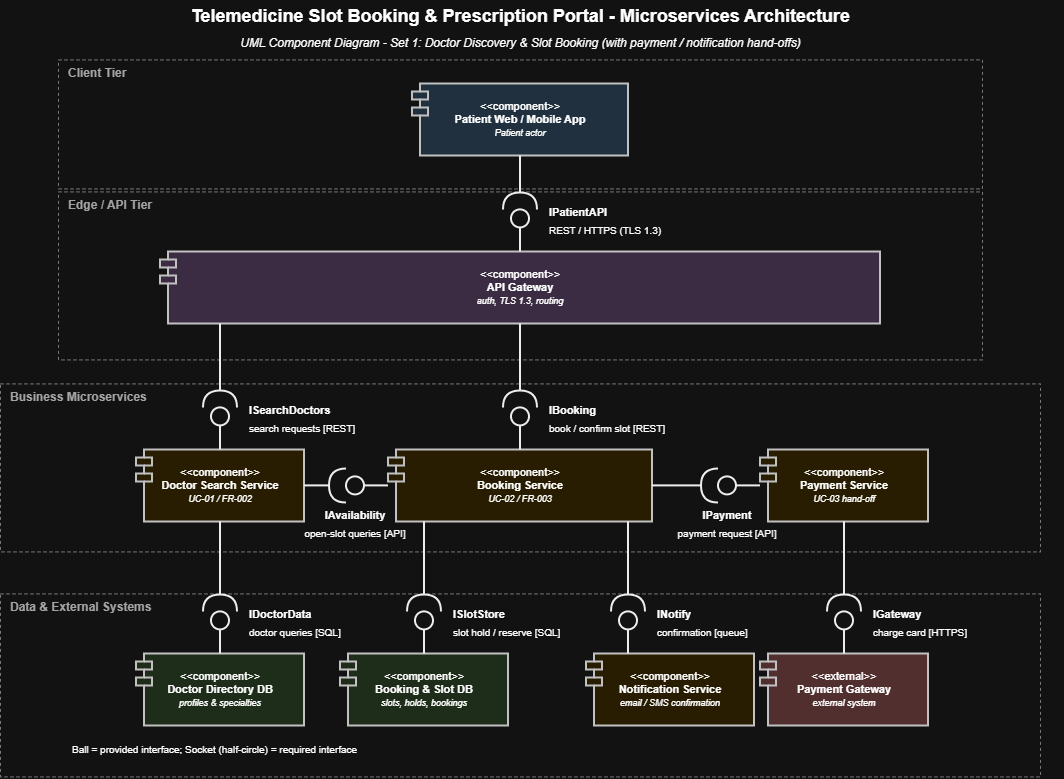

The diagram above was exported from draw.io. Its source (the exported page's mxGraphModel, read from the mxfile embedded in the PNG):
<mxGraphModel dx="2288" dy="783" grid="1" gridSize="10" guides="1" tooltips="1" connect="1" arrows="1" fold="1" page="1" pageScale="1" pageWidth="1000" pageHeight="700" math="0" shadow="0">
  <root>
    <mxCell id="0" />
    <mxCell id="1" parent="0" />
    <mxCell id="c2" parent="1" style="text;html=1;align=center;fontSize=18;fontStyle=1;" value="Telemedicine Slot Booking &amp; Prescription Portal - Microservices Architecture" vertex="1">
      <mxGeometry height="30" width="840" x="60" y="6" as="geometry" />
    </mxCell>
    <mxCell id="c3" parent="1" style="text;html=1;align=center;fontSize=12;fontStyle=2;" value="UML Component Diagram - Set 1: Doctor Discovery &amp; Slot Booking (with payment / notification hand-offs)" vertex="1">
      <mxGeometry height="24" width="840" x="60" y="36" as="geometry" />
    </mxCell>
    <mxCell id="c4" parent="1" style="rounded=0;dashed=1;fillColor=none;strokeColor=#888888;align=left;verticalAlign=top;spacingLeft=8;fontStyle=1;fontColor=#555555;html=1;" value="Client Tier" vertex="1">
      <mxGeometry height="129" width="924" x="18" y="66" as="geometry" />
    </mxCell>
    <mxCell id="c5" parent="1" style="rounded=0;dashed=1;fillColor=none;strokeColor=#888888;align=left;verticalAlign=top;spacingLeft=8;fontStyle=1;fontColor=#555555;html=1;" value="Edge / API Tier" vertex="1">
      <mxGeometry height="168" width="924" x="18" y="198" as="geometry" />
    </mxCell>
    <mxCell id="c6" parent="1" style="rounded=0;dashed=1;fillColor=none;strokeColor=#888888;align=left;verticalAlign=top;spacingLeft=8;fontStyle=1;fontColor=#555555;html=1;" value="Business Microservices" vertex="1">
      <mxGeometry height="168" width="1040" x="-40" y="390" as="geometry" />
    </mxCell>
    <mxCell id="c7" parent="1" style="rounded=0;dashed=1;fillColor=none;strokeColor=#888888;align=left;verticalAlign=top;spacingLeft=8;fontStyle=1;fontColor=#555555;html=1;" value="Data &amp; External Systems" vertex="1">
      <mxGeometry height="183" width="1040" x="-40" y="600" as="geometry" />
    </mxCell>
    <mxCell id="c8" parent="1" style="html=1;dropTarget=0;whiteSpace=wrap;shape=module;jettyWidth=16;jettyHeight=8;align=center;fillColor=#CFE2F3;strokeColor=#333333;strokeWidth=2;fontSize=11;" value="&amp;lt;&amp;lt;component&amp;gt;&amp;gt;&lt;br&gt;&lt;b&gt;Patient Web / Mobile App&lt;/b&gt;&lt;br&gt;&lt;i&gt;&lt;font style=&quot;font-size:9px&quot;&gt;Patient actor&lt;/font&gt;&lt;/i&gt;" vertex="1">
      <mxGeometry height="72" width="216" x="372" y="90" as="geometry" />
    </mxCell>
    <mxCell id="c9" parent="1" style="html=1;dropTarget=0;whiteSpace=wrap;shape=module;jettyWidth=16;jettyHeight=8;align=center;fillColor=#E6D5F0;strokeColor=#333333;strokeWidth=2;fontSize=11;" value="&amp;lt;&amp;lt;component&amp;gt;&amp;gt;&lt;br&gt;&lt;b&gt;API Gateway&lt;/b&gt;&lt;br&gt;&lt;i&gt;&lt;font style=&quot;font-size:9px&quot;&gt;auth, TLS 1.3, routing&lt;/font&gt;&lt;/i&gt;" vertex="1">
      <mxGeometry height="72" width="720" x="120" y="258" as="geometry" />
    </mxCell>
    <mxCell id="c10" parent="1" style="html=1;dropTarget=0;whiteSpace=wrap;shape=module;jettyWidth=16;jettyHeight=8;align=center;fillColor=#FFF2CC;strokeColor=#333333;strokeWidth=2;fontSize=11;" value="&amp;lt;&amp;lt;component&amp;gt;&amp;gt;&lt;br&gt;&lt;b&gt;Doctor Search Service&lt;/b&gt;&lt;br&gt;&lt;i&gt;&lt;font style=&quot;font-size:9px&quot;&gt;UC-01 / FR-002&lt;/font&gt;&lt;/i&gt;" vertex="1">
      <mxGeometry height="72" width="168" x="96" y="456" as="geometry" />
    </mxCell>
    <mxCell id="c11" parent="1" style="html=1;dropTarget=0;whiteSpace=wrap;shape=module;jettyWidth=16;jettyHeight=8;align=center;fillColor=#FFF2CC;strokeColor=#333333;strokeWidth=2;fontSize=11;" value="&amp;lt;&amp;lt;component&amp;gt;&amp;gt;&lt;br&gt;&lt;b&gt;Booking Service&lt;/b&gt;&lt;br&gt;&lt;i&gt;&lt;font style=&quot;font-size:9px&quot;&gt;UC-02 / FR-003&lt;/font&gt;&lt;/i&gt;" vertex="1">
      <mxGeometry height="72" width="264" x="348" y="456" as="geometry" />
    </mxCell>
    <mxCell id="c12" parent="1" style="html=1;dropTarget=0;whiteSpace=wrap;shape=module;jettyWidth=16;jettyHeight=8;align=center;fillColor=#FFF2CC;strokeColor=#333333;strokeWidth=2;fontSize=11;" value="&amp;lt;&amp;lt;component&amp;gt;&amp;gt;&lt;br&gt;&lt;b&gt;Payment Service&lt;/b&gt;&lt;br&gt;&lt;i&gt;&lt;font style=&quot;font-size:9px&quot;&gt;UC-03 hand-off&lt;/font&gt;&lt;/i&gt;" vertex="1">
      <mxGeometry height="72" width="168" x="720" y="456" as="geometry" />
    </mxCell>
    <mxCell id="c13" parent="1" style="html=1;dropTarget=0;whiteSpace=wrap;shape=module;jettyWidth=16;jettyHeight=8;align=center;fillColor=#D9EAD3;strokeColor=#333333;strokeWidth=2;fontSize=11;" value="&amp;lt;&amp;lt;component&amp;gt;&amp;gt;&lt;br&gt;&lt;b&gt;Doctor Directory DB&lt;/b&gt;&lt;br&gt;&lt;i&gt;&lt;font style=&quot;font-size:9px&quot;&gt;profiles &amp;amp; specialties&lt;/font&gt;&lt;/i&gt;" vertex="1">
      <mxGeometry height="72" width="168" x="96" y="660" as="geometry" />
    </mxCell>
    <mxCell id="c14" parent="1" style="html=1;dropTarget=0;whiteSpace=wrap;shape=module;jettyWidth=16;jettyHeight=8;align=center;fillColor=#D9EAD3;strokeColor=#333333;strokeWidth=2;fontSize=11;" value="&amp;lt;&amp;lt;component&amp;gt;&amp;gt;&lt;br&gt;&lt;b&gt;Booking &amp;amp; Slot DB&lt;/b&gt;&lt;br&gt;&lt;i&gt;&lt;font style=&quot;font-size:9px&quot;&gt;slots, holds, bookings&lt;/font&gt;&lt;/i&gt;" vertex="1">
      <mxGeometry height="72" width="168" x="300" y="660" as="geometry" />
    </mxCell>
    <mxCell id="c15" parent="1" style="html=1;dropTarget=0;whiteSpace=wrap;shape=module;jettyWidth=16;jettyHeight=8;align=center;fillColor=#FFF2CC;strokeColor=#333333;strokeWidth=2;fontSize=11;" value="&amp;lt;&amp;lt;component&amp;gt;&amp;gt;&lt;br&gt;&lt;b&gt;Notification Service&lt;/b&gt;&lt;br&gt;&lt;i&gt;&lt;font style=&quot;font-size:9px&quot;&gt;email / SMS confirmation&lt;/font&gt;&lt;/i&gt;" vertex="1">
      <mxGeometry height="72" width="168" x="546" y="660" as="geometry" />
    </mxCell>
    <mxCell id="c16" parent="1" style="html=1;dropTarget=0;whiteSpace=wrap;shape=module;jettyWidth=16;jettyHeight=8;align=center;fillColor=#F4CCCC;strokeColor=#333333;strokeWidth=2;fontSize=11;" value="&amp;lt;&amp;lt;external&amp;gt;&amp;gt;&lt;br&gt;&lt;b&gt;Payment Gateway&lt;/b&gt;&lt;br&gt;&lt;i&gt;&lt;font style=&quot;font-size:9px&quot;&gt;external system&lt;/font&gt;&lt;/i&gt;" vertex="1">
      <mxGeometry height="72" width="168" x="720" y="660" as="geometry" />
    </mxCell>
    <mxCell id="c17" edge="1" parent="1" style="endArrow=none;html=1;strokeColor=#000000;strokeWidth=2;">
      <mxGeometry relative="1" as="geometry">
        <mxPoint x="480" y="258" as="sourcePoint" />
        <mxPoint x="480" y="225" as="targetPoint" />
      </mxGeometry>
    </mxCell>
    <mxCell id="c18" edge="1" parent="1" style="html=1;endFill=0;strokeColor=#000000;strokeWidth=2;endArrow=halfCircle;endSize=14;">
      <mxGeometry relative="1" as="geometry">
        <mxPoint x="480" y="162" as="sourcePoint" />
        <mxPoint x="480" y="216" as="targetPoint" />
      </mxGeometry>
    </mxCell>
    <mxCell id="c19" parent="1" style="ellipse;html=1;fillColor=#ffffff;strokeColor=#000000;strokeWidth=2;" value="" vertex="1">
      <mxGeometry height="18" width="18" x="471" y="216" as="geometry" />
    </mxCell>
    <mxCell id="c20" parent="1" style="text;html=1;align=left;verticalAlign=middle;whiteSpace=wrap;fontSize=11;fontStyle=1;" value="IPatientAPI" vertex="1">
      <mxGeometry height="24" width="192" x="507" y="207" as="geometry" />
    </mxCell>
    <mxCell id="c21" parent="1" style="text;html=1;align=left;verticalAlign=middle;whiteSpace=wrap;fontSize=10;" value="REST / HTTPS (TLS 1.3)" vertex="1">
      <mxGeometry height="24" width="192" x="507" y="225" as="geometry" />
    </mxCell>
    <mxCell id="c22" edge="1" parent="1" style="endArrow=none;html=1;strokeColor=#000000;strokeWidth=2;">
      <mxGeometry relative="1" as="geometry">
        <mxPoint x="180" y="456" as="sourcePoint" />
        <mxPoint x="180" y="423" as="targetPoint" />
      </mxGeometry>
    </mxCell>
    <mxCell id="c23" edge="1" parent="1" style="html=1;endFill=0;strokeColor=#000000;strokeWidth=2;endArrow=halfCircle;endSize=14;">
      <mxGeometry relative="1" as="geometry">
        <mxPoint x="180" y="330" as="sourcePoint" />
        <mxPoint x="180" y="414" as="targetPoint" />
      </mxGeometry>
    </mxCell>
    <mxCell id="c24" parent="1" style="ellipse;html=1;fillColor=#ffffff;strokeColor=#000000;strokeWidth=2;" value="" vertex="1">
      <mxGeometry height="18" width="18" x="171" y="414" as="geometry" />
    </mxCell>
    <mxCell id="c25" parent="1" style="text;html=1;align=left;verticalAlign=middle;whiteSpace=wrap;fontSize=11;fontStyle=1;" value="ISearchDoctors" vertex="1">
      <mxGeometry height="24" width="192" x="207" y="405" as="geometry" />
    </mxCell>
    <mxCell id="c26" parent="1" style="text;html=1;align=left;verticalAlign=middle;whiteSpace=wrap;fontSize=10;" value="search requests [REST]" vertex="1">
      <mxGeometry height="24" width="192" x="207" y="423" as="geometry" />
    </mxCell>
    <mxCell id="c27" edge="1" parent="1" style="endArrow=none;html=1;strokeColor=#000000;strokeWidth=2;">
      <mxGeometry relative="1" as="geometry">
        <mxPoint x="480" y="456" as="sourcePoint" />
        <mxPoint x="480" y="423" as="targetPoint" />
      </mxGeometry>
    </mxCell>
    <mxCell id="c28" edge="1" parent="1" style="html=1;endFill=0;strokeColor=#000000;strokeWidth=2;endArrow=halfCircle;endSize=14;">
      <mxGeometry relative="1" as="geometry">
        <mxPoint x="480" y="330" as="sourcePoint" />
        <mxPoint x="480" y="414" as="targetPoint" />
      </mxGeometry>
    </mxCell>
    <mxCell id="c29" parent="1" style="ellipse;html=1;fillColor=#ffffff;strokeColor=#000000;strokeWidth=2;" value="" vertex="1">
      <mxGeometry height="18" width="18" x="471" y="414" as="geometry" />
    </mxCell>
    <mxCell id="c30" parent="1" style="text;html=1;align=left;verticalAlign=middle;whiteSpace=wrap;fontSize=11;fontStyle=1;" value="IBooking" vertex="1">
      <mxGeometry height="24" width="192" x="507" y="405" as="geometry" />
    </mxCell>
    <mxCell id="c31" parent="1" style="text;html=1;align=left;verticalAlign=middle;whiteSpace=wrap;fontSize=10;" value="book / confirm slot [REST]" vertex="1">
      <mxGeometry height="24" width="192" x="507" y="423" as="geometry" />
    </mxCell>
    <mxCell id="c32" edge="1" parent="1" style="endArrow=none;html=1;strokeColor=#000000;strokeWidth=2;">
      <mxGeometry relative="1" as="geometry">
        <mxPoint x="348" y="492" as="sourcePoint" />
        <mxPoint x="315" y="492" as="targetPoint" />
      </mxGeometry>
    </mxCell>
    <mxCell id="c33" edge="1" parent="1" style="html=1;endFill=0;strokeColor=#000000;strokeWidth=2;endArrow=halfCircle;endSize=14;">
      <mxGeometry relative="1" as="geometry">
        <mxPoint x="264" y="492" as="sourcePoint" />
        <mxPoint x="306" y="492" as="targetPoint" />
      </mxGeometry>
    </mxCell>
    <mxCell id="c34" parent="1" style="ellipse;html=1;fillColor=#ffffff;strokeColor=#000000;strokeWidth=2;" value="" vertex="1">
      <mxGeometry height="18" width="18" x="306" y="483" as="geometry" />
    </mxCell>
    <mxCell id="c35" parent="1" style="text;html=1;align=center;verticalAlign=middle;whiteSpace=wrap;fontSize=11;fontStyle=1;" value="IAvailability" vertex="1">
      <mxGeometry height="24" width="120" x="255" y="510" as="geometry" />
    </mxCell>
    <mxCell id="c36" parent="1" style="text;html=1;align=center;verticalAlign=middle;whiteSpace=wrap;fontSize=10;" value="open-slot queries [API]" vertex="1">
      <mxGeometry height="24" width="144" x="243" y="528" as="geometry" />
    </mxCell>
    <mxCell id="c37" edge="1" parent="1" style="endArrow=none;html=1;strokeColor=#000000;strokeWidth=2;">
      <mxGeometry relative="1" as="geometry">
        <mxPoint x="720" y="492" as="sourcePoint" />
        <mxPoint x="687" y="492" as="targetPoint" />
      </mxGeometry>
    </mxCell>
    <mxCell id="c38" edge="1" parent="1" style="html=1;endFill=0;strokeColor=#000000;strokeWidth=2;endArrow=halfCircle;endSize=14;">
      <mxGeometry relative="1" as="geometry">
        <mxPoint x="612" y="492" as="sourcePoint" />
        <mxPoint x="678" y="492" as="targetPoint" />
      </mxGeometry>
    </mxCell>
    <mxCell id="c39" parent="1" style="ellipse;html=1;fillColor=#ffffff;strokeColor=#000000;strokeWidth=2;" value="" vertex="1">
      <mxGeometry height="18" width="18" x="678" y="483" as="geometry" />
    </mxCell>
    <mxCell id="c40" parent="1" style="text;html=1;align=center;verticalAlign=middle;whiteSpace=wrap;fontSize=11;fontStyle=1;" value="IPayment" vertex="1">
      <mxGeometry height="24" width="120" x="627" y="510" as="geometry" />
    </mxCell>
    <mxCell id="c41" parent="1" style="text;html=1;align=center;verticalAlign=middle;whiteSpace=wrap;fontSize=10;" value="payment request [API]" vertex="1">
      <mxGeometry height="24" width="144" x="615" y="528" as="geometry" />
    </mxCell>
    <mxCell id="c42" edge="1" parent="1" style="endArrow=none;html=1;strokeColor=#000000;strokeWidth=2;">
      <mxGeometry relative="1" as="geometry">
        <mxPoint x="180" y="660" as="sourcePoint" />
        <mxPoint x="180" y="627" as="targetPoint" />
      </mxGeometry>
    </mxCell>
    <mxCell id="c43" edge="1" parent="1" style="html=1;endFill=0;strokeColor=#000000;strokeWidth=2;endArrow=halfCircle;endSize=14;">
      <mxGeometry relative="1" as="geometry">
        <mxPoint x="180" y="528" as="sourcePoint" />
        <mxPoint x="180" y="618" as="targetPoint" />
      </mxGeometry>
    </mxCell>
    <mxCell id="c44" parent="1" style="ellipse;html=1;fillColor=#ffffff;strokeColor=#000000;strokeWidth=2;" value="" vertex="1">
      <mxGeometry height="18" width="18" x="171" y="618" as="geometry" />
    </mxCell>
    <mxCell id="c45" parent="1" style="text;html=1;align=left;verticalAlign=middle;whiteSpace=wrap;fontSize=11;fontStyle=1;" value="IDoctorData" vertex="1">
      <mxGeometry height="24" width="192" x="207" y="609" as="geometry" />
    </mxCell>
    <mxCell id="c46" parent="1" style="text;html=1;align=left;verticalAlign=middle;whiteSpace=wrap;fontSize=10;" value="doctor queries [SQL]" vertex="1">
      <mxGeometry height="24" width="192" x="207" y="627" as="geometry" />
    </mxCell>
    <mxCell id="c47" edge="1" parent="1" style="endArrow=none;html=1;strokeColor=#000000;strokeWidth=2;">
      <mxGeometry relative="1" as="geometry">
        <mxPoint x="384" y="660" as="sourcePoint" />
        <mxPoint x="384" y="627" as="targetPoint" />
      </mxGeometry>
    </mxCell>
    <mxCell id="c48" edge="1" parent="1" style="html=1;endFill=0;strokeColor=#000000;strokeWidth=2;endArrow=halfCircle;endSize=14;">
      <mxGeometry relative="1" as="geometry">
        <mxPoint x="384" y="528" as="sourcePoint" />
        <mxPoint x="384" y="618" as="targetPoint" />
      </mxGeometry>
    </mxCell>
    <mxCell id="c49" parent="1" style="ellipse;html=1;fillColor=#ffffff;strokeColor=#000000;strokeWidth=2;" value="" vertex="1">
      <mxGeometry height="18" width="18" x="375" y="618" as="geometry" />
    </mxCell>
    <mxCell id="c50" parent="1" style="text;html=1;align=left;verticalAlign=middle;whiteSpace=wrap;fontSize=11;fontStyle=1;" value="ISlotStore" vertex="1">
      <mxGeometry height="24" width="192" x="411" y="609" as="geometry" />
    </mxCell>
    <mxCell id="c51" parent="1" style="text;html=1;align=left;verticalAlign=middle;whiteSpace=wrap;fontSize=10;" value="slot hold / reserve [SQL]" vertex="1">
      <mxGeometry height="24" width="192" x="411" y="627" as="geometry" />
    </mxCell>
    <mxCell id="c52" edge="1" parent="1" style="endArrow=none;html=1;strokeColor=#000000;strokeWidth=2;">
      <mxGeometry relative="1" as="geometry">
        <mxPoint x="588" y="660" as="sourcePoint" />
        <mxPoint x="588" y="627" as="targetPoint" />
      </mxGeometry>
    </mxCell>
    <mxCell id="c53" edge="1" parent="1" style="html=1;endFill=0;strokeColor=#000000;strokeWidth=2;endArrow=halfCircle;endSize=14;">
      <mxGeometry relative="1" as="geometry">
        <mxPoint x="588" y="528" as="sourcePoint" />
        <mxPoint x="588" y="618" as="targetPoint" />
      </mxGeometry>
    </mxCell>
    <mxCell id="c54" parent="1" style="ellipse;html=1;fillColor=#ffffff;strokeColor=#000000;strokeWidth=2;" value="" vertex="1">
      <mxGeometry height="18" width="18" x="579" y="618" as="geometry" />
    </mxCell>
    <mxCell id="c55" parent="1" style="text;html=1;align=left;verticalAlign=middle;whiteSpace=wrap;fontSize=11;fontStyle=1;" value="INotify" vertex="1">
      <mxGeometry height="24" width="192" x="615" y="609" as="geometry" />
    </mxCell>
    <mxCell id="c56" parent="1" style="text;html=1;align=left;verticalAlign=middle;whiteSpace=wrap;fontSize=10;" value="confirmation [queue]" vertex="1">
      <mxGeometry height="24" width="192" x="615" y="627" as="geometry" />
    </mxCell>
    <mxCell id="c57" edge="1" parent="1" style="endArrow=none;html=1;strokeColor=#000000;strokeWidth=2;">
      <mxGeometry relative="1" as="geometry">
        <mxPoint x="804" y="660" as="sourcePoint" />
        <mxPoint x="804" y="627" as="targetPoint" />
      </mxGeometry>
    </mxCell>
    <mxCell id="c58" edge="1" parent="1" style="html=1;endFill=0;strokeColor=#000000;strokeWidth=2;endArrow=halfCircle;endSize=14;">
      <mxGeometry relative="1" as="geometry">
        <mxPoint x="804" y="528" as="sourcePoint" />
        <mxPoint x="804" y="618" as="targetPoint" />
      </mxGeometry>
    </mxCell>
    <mxCell id="c59" parent="1" style="ellipse;html=1;fillColor=#ffffff;strokeColor=#000000;strokeWidth=2;" value="" vertex="1">
      <mxGeometry height="18" width="18" x="795" y="618" as="geometry" />
    </mxCell>
    <mxCell id="c60" parent="1" style="text;html=1;align=left;verticalAlign=middle;whiteSpace=wrap;fontSize=11;fontStyle=1;" value="IGateway" vertex="1">
      <mxGeometry height="24" width="192" x="831" y="609" as="geometry" />
    </mxCell>
    <mxCell id="c61" parent="1" style="text;html=1;align=left;verticalAlign=middle;whiteSpace=wrap;fontSize=10;" value="charge card [HTTPS]" vertex="1">
      <mxGeometry height="24" width="192" x="831" y="627" as="geometry" />
    </mxCell>
    <mxCell id="c62" parent="1" style="text;html=1;align=left;verticalAlign=middle;whiteSpace=wrap;fontSize=10;" value="Ball = provided interface;  Socket (half-circle) = required interface" vertex="1">
      <mxGeometry height="24" width="720" x="30" y="744" as="geometry" />
    </mxCell>
  </root>
</mxGraphModel>